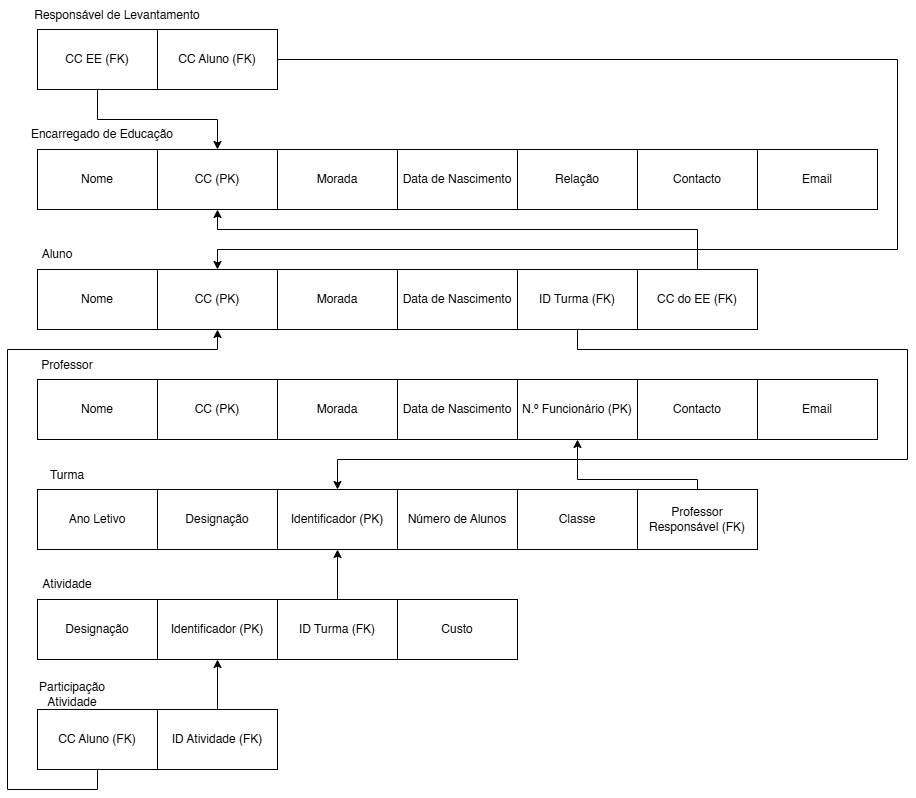

The diagram above was exported from draw.io. Its source (the exported page's mxGraphModel, read from the mxfile embedded in the PNG):
<mxGraphModel dx="648" dy="2152" grid="1" gridSize="10" guides="1" tooltips="1" connect="1" arrows="1" fold="1" page="1" pageScale="1" pageWidth="827" pageHeight="1169" math="0" shadow="0">
  <root>
    <mxCell id="0" />
    <mxCell id="1" parent="0" />
    <mxCell id="pojOZkJLyUbEVMgW2G9G-25" value="Nome" style="rounded=0;whiteSpace=wrap;html=1;" vertex="1" parent="1">
      <mxGeometry x="80" y="130" width="120" height="60" as="geometry" />
    </mxCell>
    <mxCell id="pojOZkJLyUbEVMgW2G9G-26" value="CC (PK)" style="rounded=0;whiteSpace=wrap;html=1;" vertex="1" parent="1">
      <mxGeometry x="200" y="130" width="120" height="60" as="geometry" />
    </mxCell>
    <mxCell id="pojOZkJLyUbEVMgW2G9G-27" value="Morada" style="rounded=0;whiteSpace=wrap;html=1;" vertex="1" parent="1">
      <mxGeometry x="320" y="130" width="120" height="60" as="geometry" />
    </mxCell>
    <mxCell id="pojOZkJLyUbEVMgW2G9G-28" value="Data de Nascimento" style="rounded=0;whiteSpace=wrap;html=1;" vertex="1" parent="1">
      <mxGeometry x="440" y="130" width="120" height="60" as="geometry" />
    </mxCell>
    <mxCell id="pojOZkJLyUbEVMgW2G9G-30" value="Nome" style="rounded=0;whiteSpace=wrap;html=1;" vertex="1" parent="1">
      <mxGeometry x="80" y="360" width="120" height="60" as="geometry" />
    </mxCell>
    <mxCell id="pojOZkJLyUbEVMgW2G9G-31" value="CC (PK)" style="rounded=0;whiteSpace=wrap;html=1;" vertex="1" parent="1">
      <mxGeometry x="200" y="360" width="120" height="60" as="geometry" />
    </mxCell>
    <mxCell id="pojOZkJLyUbEVMgW2G9G-32" value="Morada" style="rounded=0;whiteSpace=wrap;html=1;" vertex="1" parent="1">
      <mxGeometry x="320" y="360" width="120" height="60" as="geometry" />
    </mxCell>
    <mxCell id="pojOZkJLyUbEVMgW2G9G-33" value="Data de Nascimento" style="rounded=0;whiteSpace=wrap;html=1;" vertex="1" parent="1">
      <mxGeometry x="440" y="360" width="120" height="60" as="geometry" />
    </mxCell>
    <mxCell id="pojOZkJLyUbEVMgW2G9G-34" value="Nome" style="rounded=0;whiteSpace=wrap;html=1;" vertex="1" parent="1">
      <mxGeometry x="80" y="250" width="120" height="60" as="geometry" />
    </mxCell>
    <mxCell id="pojOZkJLyUbEVMgW2G9G-35" value="CC (PK)" style="rounded=0;whiteSpace=wrap;html=1;" vertex="1" parent="1">
      <mxGeometry x="200" y="250" width="120" height="60" as="geometry" />
    </mxCell>
    <mxCell id="pojOZkJLyUbEVMgW2G9G-36" value="Morada" style="rounded=0;whiteSpace=wrap;html=1;" vertex="1" parent="1">
      <mxGeometry x="320" y="250" width="120" height="60" as="geometry" />
    </mxCell>
    <mxCell id="pojOZkJLyUbEVMgW2G9G-37" value="Data de Nascimento" style="rounded=0;whiteSpace=wrap;html=1;" vertex="1" parent="1">
      <mxGeometry x="440" y="250" width="120" height="60" as="geometry" />
    </mxCell>
    <mxCell id="pojOZkJLyUbEVMgW2G9G-38" value="Relação" style="rounded=0;whiteSpace=wrap;html=1;" vertex="1" parent="1">
      <mxGeometry x="560" y="130" width="120" height="60" as="geometry" />
    </mxCell>
    <mxCell id="pojOZkJLyUbEVMgW2G9G-39" value="Contacto" style="rounded=0;whiteSpace=wrap;html=1;" vertex="1" parent="1">
      <mxGeometry x="680" y="130" width="120" height="60" as="geometry" />
    </mxCell>
    <mxCell id="pojOZkJLyUbEVMgW2G9G-40" value="Email" style="rounded=0;whiteSpace=wrap;html=1;" vertex="1" parent="1">
      <mxGeometry x="800" y="130" width="120" height="60" as="geometry" />
    </mxCell>
    <mxCell id="pojOZkJLyUbEVMgW2G9G-41" value="N.º Funcionário (PK)" style="rounded=0;whiteSpace=wrap;html=1;" vertex="1" parent="1">
      <mxGeometry x="560" y="360" width="120" height="60" as="geometry" />
    </mxCell>
    <mxCell id="pojOZkJLyUbEVMgW2G9G-42" value="Contacto" style="rounded=0;whiteSpace=wrap;html=1;" vertex="1" parent="1">
      <mxGeometry x="680" y="360" width="120" height="60" as="geometry" />
    </mxCell>
    <mxCell id="pojOZkJLyUbEVMgW2G9G-43" value="Email" style="rounded=0;whiteSpace=wrap;html=1;" vertex="1" parent="1">
      <mxGeometry x="800" y="360" width="120" height="60" as="geometry" />
    </mxCell>
    <mxCell id="pojOZkJLyUbEVMgW2G9G-44" value="Ano Letivo" style="rounded=0;whiteSpace=wrap;html=1;" vertex="1" parent="1">
      <mxGeometry x="80" y="470" width="120" height="60" as="geometry" />
    </mxCell>
    <mxCell id="pojOZkJLyUbEVMgW2G9G-45" value="Designação" style="rounded=0;whiteSpace=wrap;html=1;" vertex="1" parent="1">
      <mxGeometry x="200" y="470" width="120" height="60" as="geometry" />
    </mxCell>
    <mxCell id="pojOZkJLyUbEVMgW2G9G-46" value="Identificador (PK)" style="rounded=0;whiteSpace=wrap;html=1;" vertex="1" parent="1">
      <mxGeometry x="320" y="470" width="120" height="60" as="geometry" />
    </mxCell>
    <mxCell id="pojOZkJLyUbEVMgW2G9G-47" value="Número de Alunos" style="rounded=0;whiteSpace=wrap;html=1;" vertex="1" parent="1">
      <mxGeometry x="440" y="470" width="120" height="60" as="geometry" />
    </mxCell>
    <mxCell id="pojOZkJLyUbEVMgW2G9G-48" value="Designação" style="rounded=0;whiteSpace=wrap;html=1;" vertex="1" parent="1">
      <mxGeometry x="80" y="580" width="120" height="60" as="geometry" />
    </mxCell>
    <mxCell id="pojOZkJLyUbEVMgW2G9G-49" value="Identificador (PK)" style="rounded=0;whiteSpace=wrap;html=1;" vertex="1" parent="1">
      <mxGeometry x="200" y="580" width="120" height="60" as="geometry" />
    </mxCell>
    <mxCell id="pojOZkJLyUbEVMgW2G9G-63" style="edgeStyle=orthogonalEdgeStyle;rounded=0;orthogonalLoop=1;jettySize=auto;html=1;exitX=0.5;exitY=0;exitDx=0;exitDy=0;entryX=0.5;entryY=1;entryDx=0;entryDy=0;" edge="1" parent="1" source="pojOZkJLyUbEVMgW2G9G-50" target="pojOZkJLyUbEVMgW2G9G-46">
      <mxGeometry relative="1" as="geometry" />
    </mxCell>
    <mxCell id="pojOZkJLyUbEVMgW2G9G-50" value="ID Turma (FK)" style="rounded=0;whiteSpace=wrap;html=1;" vertex="1" parent="1">
      <mxGeometry x="320" y="580" width="120" height="60" as="geometry" />
    </mxCell>
    <mxCell id="pojOZkJLyUbEVMgW2G9G-51" value="Custo" style="rounded=0;whiteSpace=wrap;html=1;" vertex="1" parent="1">
      <mxGeometry x="440" y="580" width="120" height="60" as="geometry" />
    </mxCell>
    <mxCell id="pojOZkJLyUbEVMgW2G9G-52" value="Classe" style="rounded=0;whiteSpace=wrap;html=1;" vertex="1" parent="1">
      <mxGeometry x="560" y="470" width="120" height="60" as="geometry" />
    </mxCell>
    <mxCell id="pojOZkJLyUbEVMgW2G9G-65" style="edgeStyle=orthogonalEdgeStyle;rounded=0;orthogonalLoop=1;jettySize=auto;html=1;exitX=0.5;exitY=1;exitDx=0;exitDy=0;entryX=0.5;entryY=0;entryDx=0;entryDy=0;" edge="1" parent="1" source="pojOZkJLyUbEVMgW2G9G-54" target="pojOZkJLyUbEVMgW2G9G-46">
      <mxGeometry relative="1" as="geometry">
        <Array as="points">
          <mxPoint x="620" y="330" />
          <mxPoint x="950" y="330" />
          <mxPoint x="950" y="440" />
          <mxPoint x="380" y="440" />
        </Array>
      </mxGeometry>
    </mxCell>
    <mxCell id="pojOZkJLyUbEVMgW2G9G-54" value="ID Turma (FK)" style="rounded=0;whiteSpace=wrap;html=1;" vertex="1" parent="1">
      <mxGeometry x="560" y="250" width="120" height="60" as="geometry" />
    </mxCell>
    <mxCell id="pojOZkJLyUbEVMgW2G9G-66" style="edgeStyle=orthogonalEdgeStyle;rounded=0;orthogonalLoop=1;jettySize=auto;html=1;exitX=0.5;exitY=0;exitDx=0;exitDy=0;entryX=0.5;entryY=1;entryDx=0;entryDy=0;" edge="1" parent="1" source="pojOZkJLyUbEVMgW2G9G-55" target="pojOZkJLyUbEVMgW2G9G-41">
      <mxGeometry relative="1" as="geometry">
        <Array as="points">
          <mxPoint x="740" y="460" />
          <mxPoint x="620" y="460" />
        </Array>
      </mxGeometry>
    </mxCell>
    <mxCell id="pojOZkJLyUbEVMgW2G9G-55" value="Professor Responsável (FK)" style="rounded=0;whiteSpace=wrap;html=1;" vertex="1" parent="1">
      <mxGeometry x="680" y="470" width="120" height="60" as="geometry" />
    </mxCell>
    <mxCell id="pojOZkJLyUbEVMgW2G9G-56" value="Encarregado de Educação" style="text;html=1;align=center;verticalAlign=middle;whiteSpace=wrap;rounded=0;" vertex="1" parent="1">
      <mxGeometry x="70" y="100" width="150" height="30" as="geometry" />
    </mxCell>
    <mxCell id="pojOZkJLyUbEVMgW2G9G-57" value="Aluno" style="text;html=1;align=center;verticalAlign=middle;whiteSpace=wrap;rounded=0;" vertex="1" parent="1">
      <mxGeometry x="70" y="220" width="60" height="30" as="geometry" />
    </mxCell>
    <mxCell id="pojOZkJLyUbEVMgW2G9G-58" value="Professor" style="text;html=1;align=center;verticalAlign=middle;whiteSpace=wrap;rounded=0;" vertex="1" parent="1">
      <mxGeometry x="80" y="331" width="60" height="30" as="geometry" />
    </mxCell>
    <mxCell id="pojOZkJLyUbEVMgW2G9G-59" value="Turma" style="text;html=1;align=center;verticalAlign=middle;whiteSpace=wrap;rounded=0;" vertex="1" parent="1">
      <mxGeometry x="80" y="441" width="60" height="30" as="geometry" />
    </mxCell>
    <mxCell id="pojOZkJLyUbEVMgW2G9G-60" value="Atividade" style="text;html=1;align=center;verticalAlign=middle;whiteSpace=wrap;rounded=0;" vertex="1" parent="1">
      <mxGeometry x="80" y="550" width="60" height="30" as="geometry" />
    </mxCell>
    <mxCell id="pojOZkJLyUbEVMgW2G9G-69" style="edgeStyle=orthogonalEdgeStyle;rounded=0;orthogonalLoop=1;jettySize=auto;html=1;exitX=0.5;exitY=1;exitDx=0;exitDy=0;entryX=0.5;entryY=0;entryDx=0;entryDy=0;" edge="1" parent="1" source="pojOZkJLyUbEVMgW2G9G-61" target="pojOZkJLyUbEVMgW2G9G-26">
      <mxGeometry relative="1" as="geometry" />
    </mxCell>
    <mxCell id="pojOZkJLyUbEVMgW2G9G-61" value="CC EE (FK)" style="rounded=0;whiteSpace=wrap;html=1;" vertex="1" parent="1">
      <mxGeometry x="80" y="10" width="120" height="60" as="geometry" />
    </mxCell>
    <mxCell id="pojOZkJLyUbEVMgW2G9G-72" style="edgeStyle=orthogonalEdgeStyle;rounded=0;orthogonalLoop=1;jettySize=auto;html=1;exitX=1;exitY=0.5;exitDx=0;exitDy=0;entryX=0.5;entryY=0;entryDx=0;entryDy=0;" edge="1" parent="1" source="pojOZkJLyUbEVMgW2G9G-62" target="pojOZkJLyUbEVMgW2G9G-35">
      <mxGeometry relative="1" as="geometry">
        <Array as="points">
          <mxPoint x="940" y="40" />
          <mxPoint x="940" y="230" />
          <mxPoint x="260" y="230" />
        </Array>
      </mxGeometry>
    </mxCell>
    <mxCell id="pojOZkJLyUbEVMgW2G9G-62" value="CC Aluno (FK)" style="rounded=0;whiteSpace=wrap;html=1;" vertex="1" parent="1">
      <mxGeometry x="200" y="10" width="120" height="60" as="geometry" />
    </mxCell>
    <mxCell id="pojOZkJLyUbEVMgW2G9G-68" style="edgeStyle=orthogonalEdgeStyle;rounded=0;orthogonalLoop=1;jettySize=auto;html=1;exitX=0.5;exitY=0;exitDx=0;exitDy=0;entryX=0.5;entryY=1;entryDx=0;entryDy=0;" edge="1" parent="1" source="pojOZkJLyUbEVMgW2G9G-67" target="pojOZkJLyUbEVMgW2G9G-26">
      <mxGeometry relative="1" as="geometry">
        <Array as="points">
          <mxPoint x="740" y="210" />
          <mxPoint x="260" y="210" />
        </Array>
      </mxGeometry>
    </mxCell>
    <mxCell id="pojOZkJLyUbEVMgW2G9G-67" value="CC do EE (FK)" style="rounded=0;whiteSpace=wrap;html=1;" vertex="1" parent="1">
      <mxGeometry x="680" y="250" width="120" height="60" as="geometry" />
    </mxCell>
    <mxCell id="pojOZkJLyUbEVMgW2G9G-73" value="CC Aluno (FK)" style="rounded=0;whiteSpace=wrap;html=1;" vertex="1" parent="1">
      <mxGeometry x="80" y="690" width="120" height="60" as="geometry" />
    </mxCell>
    <mxCell id="pojOZkJLyUbEVMgW2G9G-75" style="edgeStyle=orthogonalEdgeStyle;rounded=0;orthogonalLoop=1;jettySize=auto;html=1;exitX=0.5;exitY=1;exitDx=0;exitDy=0;entryX=0.5;entryY=1;entryDx=0;entryDy=0;" edge="1" parent="1" source="pojOZkJLyUbEVMgW2G9G-73" target="pojOZkJLyUbEVMgW2G9G-35">
      <mxGeometry relative="1" as="geometry">
        <mxPoint x="260" y="670.0000000000002" as="sourcePoint" />
        <mxPoint x="260" y="290" as="targetPoint" />
        <Array as="points">
          <mxPoint x="140" y="770" />
          <mxPoint x="50" y="770" />
          <mxPoint x="50" y="330" />
          <mxPoint x="260" y="330" />
        </Array>
      </mxGeometry>
    </mxCell>
    <mxCell id="pojOZkJLyUbEVMgW2G9G-78" style="edgeStyle=orthogonalEdgeStyle;rounded=0;orthogonalLoop=1;jettySize=auto;html=1;exitX=0.5;exitY=0;exitDx=0;exitDy=0;entryX=0.5;entryY=1;entryDx=0;entryDy=0;" edge="1" parent="1" source="pojOZkJLyUbEVMgW2G9G-74" target="pojOZkJLyUbEVMgW2G9G-49">
      <mxGeometry relative="1" as="geometry" />
    </mxCell>
    <mxCell id="pojOZkJLyUbEVMgW2G9G-74" value="ID Atividade (FK)" style="rounded=0;whiteSpace=wrap;html=1;" vertex="1" parent="1">
      <mxGeometry x="200" y="690" width="120" height="60" as="geometry" />
    </mxCell>
    <mxCell id="pojOZkJLyUbEVMgW2G9G-79" value="Participação Atividade" style="text;html=1;align=center;verticalAlign=middle;whiteSpace=wrap;rounded=0;" vertex="1" parent="1">
      <mxGeometry x="85" y="660" width="60" height="30" as="geometry" />
    </mxCell>
    <mxCell id="pojOZkJLyUbEVMgW2G9G-82" value="Responsável de Levantamento" style="text;html=1;align=center;verticalAlign=middle;whiteSpace=wrap;rounded=0;" vertex="1" parent="1">
      <mxGeometry x="70" y="-19" width="180" height="30" as="geometry" />
    </mxCell>
  </root>
</mxGraphModel>